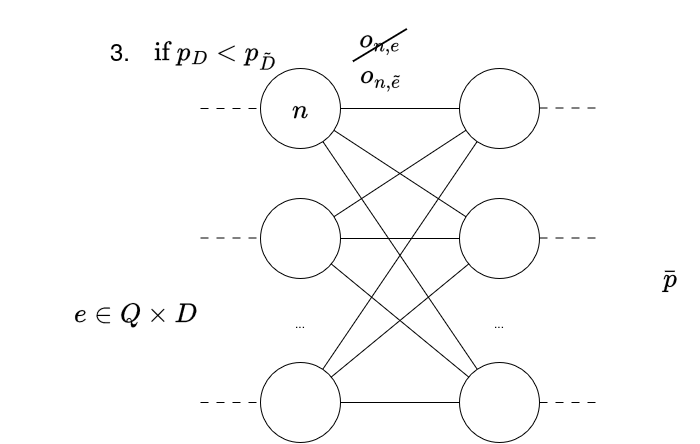

The diagram above was exported from draw.io. Its source (the exported page's mxGraphModel, read from the mxfile embedded in the PNG):
<mxGraphModel dx="1471" dy="1571" grid="1" gridSize="10" guides="1" tooltips="1" connect="1" arrows="1" fold="1" page="1" pageScale="1" pageWidth="1169" pageHeight="827" math="1" shadow="0">
  <root>
    <mxCell id="0" />
    <mxCell id="1" parent="0" />
    <mxCell id="2" parent="1" style="text;html=1;whiteSpace=wrap;strokeColor=none;fillColor=none;align=center;verticalAlign=middle;rounded=0;" value="&lt;div&gt;&lt;font style=&quot;font-size: 24px;&quot;&gt;$$ e \in Q \times D$$&lt;/font&gt;&lt;/div&gt;" vertex="1">
      <mxGeometry height="30" width="270" x="3105" y="320" as="geometry" />
    </mxCell>
    <mxCell id="3" parent="1" style="ellipse;whiteSpace=wrap;html=1;aspect=fixed;" value="" vertex="1">
      <mxGeometry height="80" width="80" x="3365" y="90" as="geometry" />
    </mxCell>
    <mxCell id="4" parent="1" style="ellipse;whiteSpace=wrap;html=1;aspect=fixed;" value="" vertex="1">
      <mxGeometry height="80" width="80" x="3365" y="220" as="geometry" />
    </mxCell>
    <mxCell id="5" parent="1" style="ellipse;whiteSpace=wrap;html=1;aspect=fixed;" value="" vertex="1">
      <mxGeometry height="80" width="80" x="3365" y="384" as="geometry" />
    </mxCell>
    <mxCell id="6" parent="1" style="text;html=1;whiteSpace=wrap;strokeColor=none;fillColor=none;align=center;verticalAlign=middle;rounded=0;" value="..." vertex="1">
      <mxGeometry height="30" width="60" x="3375" y="330" as="geometry" />
    </mxCell>
    <mxCell id="7" parent="1" style="ellipse;whiteSpace=wrap;html=1;aspect=fixed;" value="" vertex="1">
      <mxGeometry height="80" width="80" x="3564" y="90" as="geometry" />
    </mxCell>
    <mxCell id="8" parent="1" style="ellipse;whiteSpace=wrap;html=1;aspect=fixed;" value="" vertex="1">
      <mxGeometry height="80" width="80" x="3564" y="220" as="geometry" />
    </mxCell>
    <mxCell id="9" parent="1" style="ellipse;whiteSpace=wrap;html=1;aspect=fixed;" value="" vertex="1">
      <mxGeometry height="80" width="80" x="3564" y="384" as="geometry" />
    </mxCell>
    <mxCell id="10" parent="1" style="text;html=1;whiteSpace=wrap;strokeColor=none;fillColor=none;align=center;verticalAlign=middle;rounded=0;" value="..." vertex="1">
      <mxGeometry height="30" width="60" x="3574" y="330" as="geometry" />
    </mxCell>
    <mxCell id="11" edge="1" parent="1" source="3" style="endArrow=none;html=1;rounded=0;" target="7" value="">
      <mxGeometry height="50" relative="1" width="50" as="geometry">
        <mxPoint x="3585" y="380" as="sourcePoint" />
        <mxPoint x="3635" y="330" as="targetPoint" />
      </mxGeometry>
    </mxCell>
    <mxCell id="12" edge="1" parent="1" source="8" style="endArrow=none;html=1;rounded=0;" target="3" value="">
      <mxGeometry height="50" relative="1" width="50" as="geometry">
        <mxPoint x="3635" y="380" as="sourcePoint" />
        <mxPoint x="3685" y="330" as="targetPoint" />
      </mxGeometry>
    </mxCell>
    <mxCell id="13" edge="1" parent="1" source="9" style="endArrow=none;html=1;rounded=0;" target="3" value="">
      <mxGeometry height="50" relative="1" width="50" as="geometry">
        <mxPoint x="3635" y="430" as="sourcePoint" />
        <mxPoint x="3685" y="380" as="targetPoint" />
      </mxGeometry>
    </mxCell>
    <mxCell id="14" edge="1" parent="1" source="7" style="endArrow=none;html=1;rounded=0;" target="4" value="">
      <mxGeometry height="50" relative="1" width="50" as="geometry">
        <mxPoint x="3625" y="480" as="sourcePoint" />
        <mxPoint x="3675" y="430" as="targetPoint" />
      </mxGeometry>
    </mxCell>
    <mxCell id="15" edge="1" parent="1" source="4" style="endArrow=none;html=1;rounded=0;" target="8" value="">
      <mxGeometry height="50" relative="1" width="50" as="geometry">
        <mxPoint x="3625" y="530" as="sourcePoint" />
        <mxPoint x="3675" y="480" as="targetPoint" />
      </mxGeometry>
    </mxCell>
    <mxCell id="16" edge="1" parent="1" source="4" style="endArrow=none;html=1;rounded=0;" target="9" value="">
      <mxGeometry height="50" relative="1" width="50" as="geometry">
        <mxPoint x="3615" y="580" as="sourcePoint" />
        <mxPoint x="3585" y="450" as="targetPoint" />
      </mxGeometry>
    </mxCell>
    <mxCell id="17" edge="1" parent="1" source="5" style="endArrow=none;html=1;rounded=0;" target="7" value="">
      <mxGeometry height="50" relative="1" width="50" as="geometry">
        <mxPoint x="3575" y="500" as="sourcePoint" />
        <mxPoint x="3625" y="450" as="targetPoint" />
      </mxGeometry>
    </mxCell>
    <mxCell id="18" edge="1" parent="1" source="5" style="endArrow=none;html=1;rounded=0;" target="8" value="">
      <mxGeometry height="50" relative="1" width="50" as="geometry">
        <mxPoint x="3615" y="500" as="sourcePoint" />
        <mxPoint x="3665" y="450" as="targetPoint" />
      </mxGeometry>
    </mxCell>
    <mxCell id="19" edge="1" parent="1" source="5" style="endArrow=none;html=1;rounded=0;" target="9" value="">
      <mxGeometry height="50" relative="1" width="50" as="geometry">
        <mxPoint x="3355" y="460" as="sourcePoint" />
        <mxPoint x="3405" y="410" as="targetPoint" />
      </mxGeometry>
    </mxCell>
    <mxCell id="20" edge="1" parent="1" style="endArrow=none;html=1;rounded=0;entryX=0;entryY=0.5;entryDx=0;entryDy=0;dashed=1;dashPattern=8 8;" target="3" value="">
      <mxGeometry height="50" relative="1" width="50" as="geometry">
        <mxPoint x="3305" y="130" as="sourcePoint" />
        <mxPoint x="3355" y="140" as="targetPoint" />
      </mxGeometry>
    </mxCell>
    <mxCell id="21" edge="1" parent="1" style="endArrow=none;html=1;rounded=0;entryX=0;entryY=0.5;entryDx=0;entryDy=0;dashed=1;dashPattern=8 8;" value="">
      <mxGeometry height="50" relative="1" width="50" as="geometry">
        <mxPoint x="3305" y="259.5" as="sourcePoint" />
        <mxPoint x="3365" y="259.5" as="targetPoint" />
      </mxGeometry>
    </mxCell>
    <mxCell id="22" edge="1" parent="1" style="endArrow=none;html=1;rounded=0;entryX=0;entryY=0.5;entryDx=0;entryDy=0;dashed=1;dashPattern=8 8;" value="">
      <mxGeometry height="50" relative="1" width="50" as="geometry">
        <mxPoint x="3305" y="424" as="sourcePoint" />
        <mxPoint x="3365" y="424" as="targetPoint" />
      </mxGeometry>
    </mxCell>
    <mxCell id="23" edge="1" parent="1" style="endArrow=none;html=1;rounded=0;entryX=0;entryY=0.5;entryDx=0;entryDy=0;dashed=1;dashPattern=8 8;" value="">
      <mxGeometry height="50" relative="1" width="50" as="geometry">
        <mxPoint x="3644" y="129.5" as="sourcePoint" />
        <mxPoint x="3704" y="129.5" as="targetPoint" />
      </mxGeometry>
    </mxCell>
    <mxCell id="24" edge="1" parent="1" style="endArrow=none;html=1;rounded=0;entryX=0;entryY=0.5;entryDx=0;entryDy=0;dashed=1;dashPattern=8 8;" value="">
      <mxGeometry height="50" relative="1" width="50" as="geometry">
        <mxPoint x="3644" y="259.5" as="sourcePoint" />
        <mxPoint x="3704" y="259.5" as="targetPoint" />
      </mxGeometry>
    </mxCell>
    <mxCell id="25" edge="1" parent="1" style="endArrow=none;html=1;rounded=0;entryX=0;entryY=0.5;entryDx=0;entryDy=0;dashed=1;dashPattern=8 8;" value="">
      <mxGeometry height="50" relative="1" width="50" as="geometry">
        <mxPoint x="3644" y="424" as="sourcePoint" />
        <mxPoint x="3704" y="424" as="targetPoint" />
      </mxGeometry>
    </mxCell>
    <mxCell id="26" parent="1" style="text;html=1;whiteSpace=wrap;strokeColor=none;fillColor=none;align=center;verticalAlign=middle;rounded=0;" value="&lt;div&gt;&lt;font style=&quot;font-size: 24px;&quot;&gt;$$\cancel{o_{n,e}}$$&lt;/font&gt;&lt;/div&gt;" vertex="1">
      <mxGeometry height="30" width="60" x="3455" y="50" as="geometry" />
    </mxCell>
    <mxCell id="27" parent="1" style="text;html=1;whiteSpace=wrap;strokeColor=none;fillColor=none;align=center;verticalAlign=middle;rounded=0;" value="&lt;div&gt;&lt;font style=&quot;font-size: 24px;&quot;&gt;$$\bar {p}$$&lt;/font&gt;&lt;/div&gt;" vertex="1">
      <mxGeometry height="30" width="60" x="3745" y="284" as="geometry" />
    </mxCell>
    <mxCell id="28" parent="1" style="text;html=1;whiteSpace=wrap;strokeColor=none;fillColor=none;align=center;verticalAlign=middle;rounded=0;" value="&lt;font style=&quot;font-size: 24px;&quot;&gt;$$o_{n,\tilde{e}}$$&lt;/font&gt;" vertex="1">
      <mxGeometry height="30" width="60" x="3456" y="82" as="geometry" />
    </mxCell>
    <mxCell id="29" parent="1" style="text;html=1;whiteSpace=wrap;strokeColor=none;fillColor=none;align=center;verticalAlign=middle;rounded=0;" value="&lt;font style=&quot;font-size: 24px;&quot;&gt;$$n$$&lt;/font&gt;" vertex="1">
      <mxGeometry height="30" width="60" x="3375" y="115" as="geometry" />
    </mxCell>
    <mxCell id="30" parent="1" style="text;html=1;whiteSpace=wrap;strokeColor=none;fillColor=none;align=center;verticalAlign=middle;rounded=0;" value="&lt;font style=&quot;font-size: 24px;&quot;&gt;3.&lt;/font&gt;" vertex="1">
      <mxGeometry height="30" width="60" x="3195" y="58" as="geometry" />
    </mxCell>
    <mxCell id="31" parent="1" style="text;html=1;whiteSpace=wrap;strokeColor=none;fillColor=none;align=center;verticalAlign=middle;rounded=0;" value="&lt;font style=&quot;font-size: 24px;&quot;&gt;$$\text{if } p_D &amp;lt; p_\tilde{D}$$ &lt;/font&gt;" vertex="1">
      <mxGeometry height="30" width="60" x="3290" y="60" as="geometry" />
    </mxCell>
  </root>
</mxGraphModel>